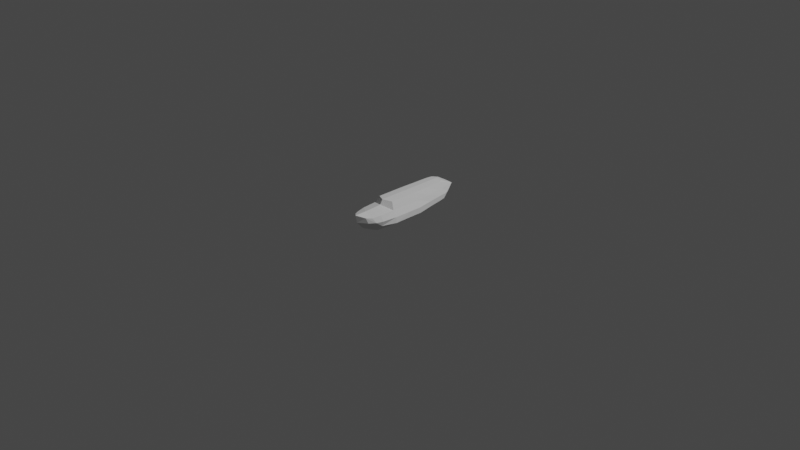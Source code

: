 # Source: aufgabe03_johann_feser.blend  (saved by Blender 2.82.7; exported with 4.5.12 LTS)
import bpy
from mathutils import Matrix  # noqa: F401  (used for matrix-valued properties, if any)

bpy.ops.wm.read_factory_settings(use_empty=True)
scene = bpy.context.scene
scene.name = 'Scene'

# ---- collections
col_collection = bpy.data.collections.new('Collection'); scene.collection.children.link(col_collection)

# ---- world
world_world = bpy.data.worlds.new('World'); scene.world = world_world
world_world.use_nodes = True; world_world.node_tree.nodes.clear()
_N = world_world.node_tree.nodes; _L = world_world.node_tree.links
n0 = _N.new('ShaderNodeOutputWorld'); n0.name = 'World Output'; n0.location = (300, 300)
n1 = _N.new('ShaderNodeBackground'); n1.name = 'Background'; n1.location = (10, 300)
n1.inputs[0].default_value = (0.05088, 0.05088, 0.05088, 1.0)
_L.new(n1.outputs[0], n0.inputs[0])
n0.is_active_output = True
world_world.color = (0.05088, 0.05088, 0.05088)
world_world.use_sun_shadow = False
world_world.sun_shadow_jitter_overblur = 0.0

# ---- cameras
cam_camera = bpy.data.cameras.new('Camera')
cam_camera.clip_end = 100.0
cam_camera.ortho_scale = 7.314

# ---- lights
light_light = bpy.data.lights.new('Light', 'POINT')
light_light.transmission_factor = 0.0
light_light.energy = 1000.0
light_light.shadow_soft_size = 0.1
light_light.shadow_maximum_resolution = 0.006
light_light.use_absolute_resolution = True

# ---- meshes
me_plane = bpy.data.meshes.new('Plane')
me_plane.from_pydata([(0.0, -0.2281, 0.2915), (0.09187, -0.1819, 0.2816), (0.0, 0.0003179, 0.2928), (0.09187, 0.0003179, 0.2825), (0.0, -0.2577, 0.2418), (0.1327, -0.2029, 0.207), (0.1327, 0.0003179, 0.208), (0.0, -0.3638, 0.2357), (0.126, -0.3626, 0.2018), (0.0, -0.4513, 0.2316), (0.1082, -0.4583, 0.1953), (0.0, -0.5822, 0.2301), (0.07568, -0.5166, 0.2036), (0.173, -0.2029, 0.1455), (0.173, 0.0003179, 0.1455), (0.157, -0.3626, 0.1455), (0.1378, -0.4312, 0.1455), (0.0, -0.5662, 0.1478), (0.09348, -0.5005, 0.1478), (0.0, -0.4885, 0.06087), (0.07913, -0.4668, 0.09436), (0.0, -0.3663, 0.003163), (0.07913, -0.3663, 0.02693), (0.1418, -0.3622, 0.09267), (0.1811, -0.2029, 0.08636), (0.1772, 0.0003179, 0.08636), (0.0, -0.2026, 0.003163), (0.09217, -0.2026, 0.02693), (0.0, 0.0003179, 0.003163), (0.1019, 0.0003179, 0.02693), (0.0, 0.1292, 0.2928), (0.09187, 0.1292, 0.2825), (0.1327, 0.1292, 0.208), (0.173, 0.1292, 0.1455), (0.1772, 0.1292, 0.08636), (0.0, 0.1292, 0.003163), (0.1019, 0.1292, 0.02693), (0.0, 0.2987, 0.2924), (0.08726, 0.2987, 0.2829), (0.1296, 0.2987, 0.2142), (0.1576, 0.2987, 0.1565), (0.1607, 0.2987, 0.102), (0.0, 0.2987, 0.02528), (0.1006, 0.2987, 0.0472), (0.0, 0.4481, 0.2934), (0.0823, 0.4481, 0.2845), (0.1172, 0.4481, 0.22), (0.146, 0.4481, 0.1659), (0.1491, 0.4481, 0.1147), (0.0, 0.424, 0.0369), (0.1006, 0.4435, 0.07068), (0.0, 0.5021, 0.2934), (0.07734, 0.5021, 0.2845), (0.1114, 0.5021, 0.22), (0.141, 0.5021, 0.1659), (0.1442, 0.4975, 0.1221), (0.0, 0.5309, 0.2934), (0.06825, 0.5309, 0.2845), (0.09902, 0.6504, 0.2344), (0.1295, 0.5623, 0.1733), (0.0, 0.4969, 0.1098), (0.0, 0.5773, 0.1758), (0.0, 0.6605, 0.231)], [], [(0, 1, 3, 2), (3, 1, 5, 6), (1, 0, 4, 5), (5, 4, 7, 8), (8, 7, 9, 10), (10, 9, 11, 12), (8, 10, 16, 15), (5, 8, 15, 13), (6, 5, 13, 14), (12, 11, 17, 18), (18, 17, 19, 20), (20, 19, 21, 22), (15, 16, 23), (14, 13, 24, 25), (13, 15, 23, 24), (22, 21, 26, 27), (27, 26, 28, 29), (23, 22, 27, 24), (12, 18, 16, 10), (20, 23, 16, 18), (22, 23, 20), (24, 27, 29, 25), (25, 29, 36, 34), (3, 6, 32, 31), (6, 14, 33, 32), (14, 25, 34, 33), (2, 3, 31, 30), (29, 28, 35, 36), (36, 35, 42, 43), (32, 33, 40, 39), (30, 31, 38, 37), (34, 36, 43, 41), (33, 34, 41, 40), (31, 32, 39, 38), (43, 42, 49, 50), (39, 40, 47, 46), (37, 38, 45, 44), (41, 43, 50, 48), (40, 41, 48, 47), (38, 39, 46, 45), (46, 47, 54, 53), (44, 45, 52, 51), (47, 48, 55, 54), (45, 46, 53, 52), (52, 53, 58, 57), (51, 52, 57, 56), (59, 58, 53, 54), (54, 55, 59), (50, 55, 48), (57, 58, 62, 56), (58, 59, 61, 62), (59, 55, 60, 61), (49, 60, 55, 50)])
_uv = me_plane.uv_layers.new(name='UVMap')
_uv.uv.foreach_set('vector', [0.0, 0.0, 1.0, 0.0, 1.0, 1.0, 0.0, 1.0, 1.0, 1.0, 1.0, 0.0, 1.0, 0.0, 1.0, 1.0, 1.0, 0.0, 0.0, 0.0, 0.0, 0.0, 1.0, 0.0, 1.0, 0.0, 0.0, 0.0, 0.0, 0.0, 1.0, 0.0, 1.0, 0.0, 0.0, 0.0, 0.0, 0.0, 1.0, 0.0, 1.0, 0.0, 0.0, 0.0, 0.0, 0.0, 1.0, 0.0, 1.0, 0.0, 1.0, 0.0, 1.0, 0.0, 1.0, 0.0, 1.0, 0.0, 1.0, 0.0, 1.0, 0.0, 1.0, 0.0, 1.0, 1.0, 1.0, 0.0, 1.0, 0.0, 1.0, 1.0, 1.0, 0.0, 0.0, 0.0, 0.0, 0.0, 1.0, 0.0, 1.0, 0.0, 0.0, 0.0, 0.0, 0.0, 1.0, 0.0, 1.0, 0.0, 0.0, 0.0, 0.0, 0.0, 1.0, 0.0, 1.0, 0.0, 1.0, 0.0, 0.0, 0.0, 1.0, 1.0, 1.0, 0.0, 1.0, 0.0, 1.0, 1.0, 1.0, 0.0, 1.0, 0.0, 0.0, 0.0, 1.0, 0.0, 1.0, 0.0, 0.0, 0.0, 0.0, 0.0, 1.0, 0.0, 1.0, 0.0, 0.0, 0.0, 0.0, 0.0, 1.0, 0.0, 0.0, 0.0, 1.0, 0.0, 1.0, 0.0, 1.0, 0.0, 1.0, 0.0, 1.0, 0.0, 1.0, 0.0, 1.0, 0.0, 1.0, 0.0, 0.0, 0.0, 1.0, 0.0, 1.0, 0.0, 1.0, 0.0, 0.0, 0.0, 1.0, 0.0, 1.0, 0.0, 1.0, 0.0, 1.0, 0.0, 1.0, 1.0, 1.0, 1.0, 1.0, 0.0, 1.0, 0.0, 1.0, 1.0, 1.0, 1.0, 1.0, 1.0, 1.0, 1.0, 1.0, 1.0, 1.0, 1.0, 1.0, 1.0, 1.0, 1.0, 1.0, 1.0, 1.0, 1.0, 1.0, 1.0, 1.0, 1.0, 1.0, 1.0, 0.0, 1.0, 1.0, 1.0, 1.0, 1.0, 0.0, 1.0, 1.0, 0.0, 0.0, 0.0, 0.0, 0.0, 1.0, 0.0, 1.0, 0.0, 0.0, 0.0, 0.0, 0.0, 1.0, 0.0, 1.0, 1.0, 1.0, 1.0, 1.0, 1.0, 1.0, 1.0, 0.0, 1.0, 1.0, 1.0, 1.0, 1.0, 0.0, 1.0, 1.0, 1.0, 1.0, 0.0, 1.0, 0.0, 1.0, 1.0, 1.0, 1.0, 1.0, 1.0, 1.0, 1.0, 1.0, 1.0, 1.0, 1.0, 1.0, 1.0, 1.0, 1.0, 1.0, 1.0, 1.0, 0.0, 0.0, 0.0, 0.0, 0.0, 1.0, 0.0, 1.0, 1.0, 1.0, 1.0, 1.0, 1.0, 1.0, 1.0, 0.0, 1.0, 1.0, 1.0, 1.0, 1.0, 0.0, 1.0, 1.0, 1.0, 1.0, 0.0, 1.0, 0.0, 1.0, 1.0, 1.0, 1.0, 1.0, 1.0, 1.0, 1.0, 1.0, 1.0, 1.0, 1.0, 1.0, 1.0, 1.0, 1.0, 1.0, 1.0, 1.0, 1.0, 1.0, 1.0, 1.0, 1.0, 1.0, 1.0, 0.0, 1.0, 1.0, 1.0, 1.0, 1.0, 0.0, 1.0, 1.0, 1.0, 1.0, 1.0, 1.0, 1.0, 1.0, 1.0, 1.0, 1.0, 1.0, 1.0, 1.0, 1.0, 1.0, 1.0, 1.0, 1.0, 1.0, 1.0, 1.0, 1.0, 1.0, 1.0, 0.0, 1.0, 1.0, 1.0, 1.0, 1.0, 0.0, 1.0, 0.0, 0.0, 1.0, 1.0, 1.0, 1.0, 1.0, 1.0, 1.0, 1.0, 1.0, 1.0, 0.0, 0.0, 1.0, 0.0, 1.0, 1.0, 1.0, 1.0, 1.0, 1.0, 1.0, 1.0, 0.0, 0.0, 0.0, 1.0, 1.0, 1.0, 0.0, 0.0, 0.0, 0.0, 0.0, 0.0, 0.0, 0.0, 1.0, 1.0, 0.0, 0.0, 0.0, 0.0, 0.0, 0.0, 0.0, 0.0, 1.0, 1.0, 1.0, 0.0])
me_plane.use_remesh_fix_poles = True
me_plane.use_remesh_preserve_attributes = False
me_plane.use_mirror_vertex_groups = False
me_plane.update()

# ---- objects
ob_light = bpy.data.objects.new('Light', light_light)
ob_camera = bpy.data.objects.new('Camera', cam_camera)
ob_empty = bpy.data.objects.new('Empty', None)
ob_empty_001 = bpy.data.objects.new('Empty.001', None)
ob_empty_002 = bpy.data.objects.new('Empty.002', None)
ob_empty_003 = bpy.data.objects.new('Empty.003', None)
ob_plane = bpy.data.objects.new('Plane', me_plane)

# ---- transforms, parenting, visibility, modifiers, constraints
ob_light.location = (4.076, 1.005, 5.904)
ob_light.rotation_euler = (0.6503, 0.05522, 1.866)
ob_light.lock_rotations_4d = False
ob_light.empty_display_type = 'ARROWS'
ob_light.color = (0.0, 0.0, 0.0, 0.0)
ob_light.lineart.crease_threshold = 0.0
ob_camera.location = (7.359, -6.926, 4.958)
ob_camera.rotation_euler = (1.109, 0.0, 0.8149)
ob_camera.lock_rotations_4d = False
ob_camera.empty_display_type = 'ARROWS'
ob_camera.color = (0.0, 0.0, 0.0, 0.0)
ob_camera.display_type = 'WIRE'
ob_camera.lineart.crease_threshold = 0.0
ob_empty.location = (1.369, 1.341e-07, -1.006)
ob_empty.rotation_euler = (1.571, -0.0, -0.0)
ob_empty.empty_display_type = 'IMAGE'
ob_empty.empty_display_size = 5.0
ob_empty.use_empty_image_alpha = True
ob_empty.empty_image_side = 'FRONT'
ob_empty.color = (1.0, 1.0, 1.0, 0.25)
ob_empty.lineart.crease_threshold = 0.0
ob_empty_001.location = (0.0, 0.3857, 0.2476)
ob_empty_001.rotation_euler = (3.142, -1.571, 0.0)
ob_empty_001.empty_display_type = 'IMAGE'
ob_empty_001.empty_display_size = 5.0
ob_empty_001.use_empty_image_alpha = True
ob_empty_001.empty_image_side = 'FRONT'
ob_empty_001.color = (1.0, 1.0, 1.0, 0.25)
ob_empty_001.lineart.crease_threshold = 0.0
ob_empty_002.location = (1.369, 0.385, 0.0)
ob_empty_002.rotation_euler = (0.0, -0.0, -3.142)
ob_empty_002.empty_display_type = 'IMAGE'
ob_empty_002.empty_display_size = 5.0
ob_empty_002.use_empty_image_alpha = True
ob_empty_002.empty_image_side = 'FRONT'
ob_empty_002.color = (1.0, 1.0, 1.0, 0.25)
ob_empty_002.lineart.crease_threshold = 0.0
ob_empty_003.location = (1.368, -1.499e-07, -1.001)
ob_empty_003.rotation_euler = (1.571, 3.142, 3.142)
ob_empty_003.empty_display_type = 'IMAGE'
ob_empty_003.empty_display_size = 5.0
ob_empty_003.use_empty_image_alpha = True
ob_empty_003.empty_image_side = 'FRONT'
ob_empty_003.color = (1.0, 1.0, 1.0, 0.25)
ob_empty_003.lineart.crease_threshold = 0.0
ob_plane.location = (0.0, 0.0, 0.0)
ob_plane.lineart.crease_threshold = 0.0
_m = ob_plane.modifiers.new('Mirror', 'MIRROR')
_m.use_clip = True

# ---- collection membership
col_collection.objects.link(ob_light)
col_collection.objects.link(ob_camera)
col_collection.objects.link(ob_empty)
col_collection.objects.link(ob_empty_001)
col_collection.objects.link(ob_empty_002)
col_collection.objects.link(ob_empty_003)
col_collection.objects.link(ob_plane)

# ---- scene / render settings (as saved in the file)
scene.camera = ob_camera
scene.frame_start = 1; scene.frame_end = 250; scene.frame_set(25)
scene.render.engine = 'BLENDER_EEVEE_NEXT'
scene.cycles.use_denoising = False
scene.cycles.samples = 128
scene.cycles.sampling_pattern = 'TABULATED_SOBOL'
scene.cycles.use_adaptive_sampling = False
scene.cycles.use_light_tree = False
scene.view_settings.view_transform = 'Filmic'
bpy.context.view_layer.update()
